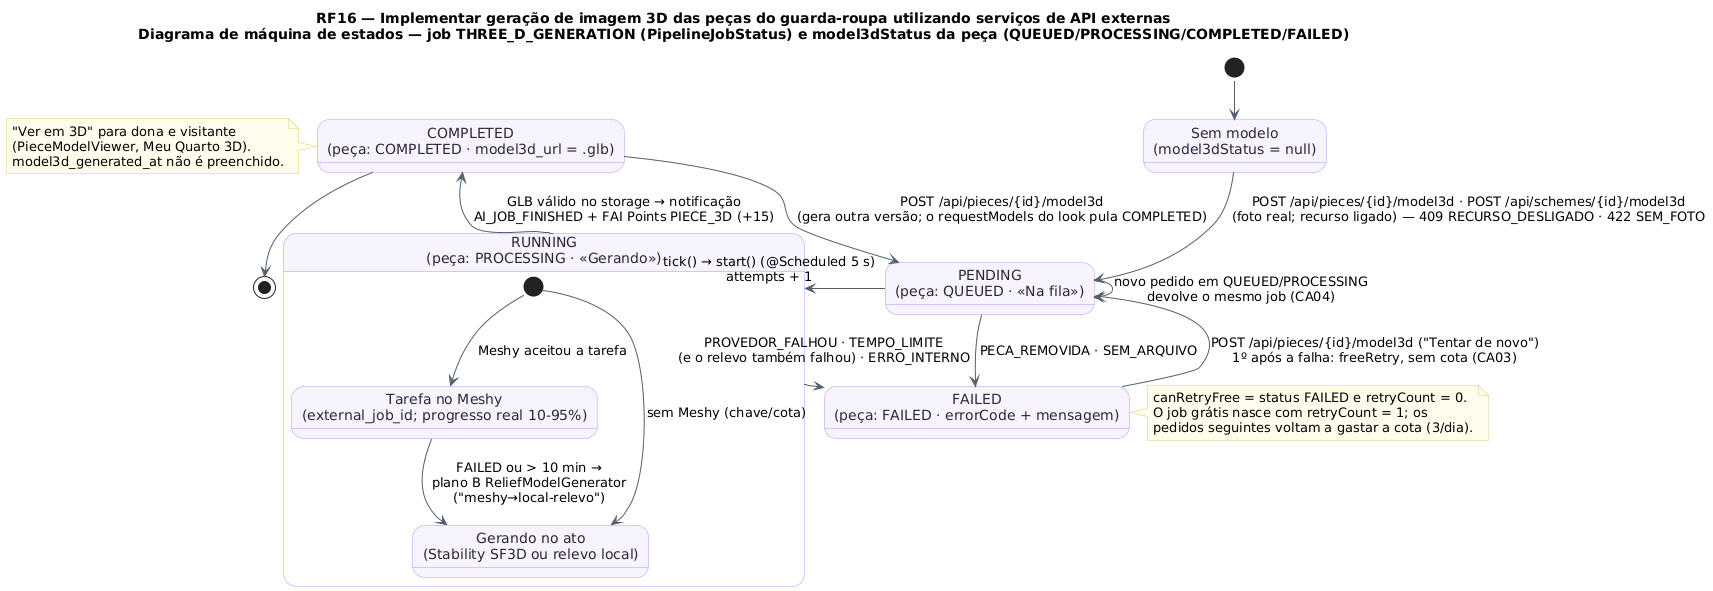

The diagram above was rendered by PlantUML. Its source (embedded in the PNG):
@startuml RF16_MaquinaDeEstados_Job
!pragma layout smetana
!pragma layout smetana
title RF16 — Implementar geração de imagem 3D das peças do guarda-roupa utilizando serviços de API externas\nDiagrama de máquina de estados — job THREE_D_GENERATION (PipelineJobStatus) e model3dStatus da peça (QUEUED/PROCESSING/COMPLETED/FAILED)
skinparam backgroundColor #FFFFFF
skinparam state {
  BackgroundColor #F8F4FF
  BorderColor #B695F5
  FontColor #2D2438
  ArrowColor #52606D
}
skinparam note {
  BackgroundColor #FFFDEB
  BorderColor #D8CE78
}

state "Sem modelo\n(model3dStatus = null)" as Nada
state "PENDING\n(peça: QUEUED · «Na fila»)" as Pend
state "RUNNING\n(peça: PROCESSING · «Gerando»)" as Run {
  state "Tarefa no Meshy\n(external_job_id; progresso real 10-95%)" as Ext
  state "Gerando no ato\n(Stability SF3D ou relevo local)" as Sync
  [*] --> Ext : Meshy aceitou a tarefa
  [*] --> Sync : sem Meshy (chave/cota)
  Ext --> Sync : FAILED ou > 10 min →\nplano B ReliefModelGenerator\n("meshy→local-relevo")
}
state "COMPLETED\n(peça: COMPLETED · model3d_url = .glb)" as Done
state "FAILED\n(peça: FAILED · errorCode + mensagem)" as Fail

[*] --> Nada
Nada --> Pend : POST /api/pieces/{id}/model3d · POST /api/schemes/{id}/model3d\n(foto real; recurso ligado) — 409 RECURSO_DESLIGADO · 422 SEM_FOTO
Pend --> Pend : novo pedido em QUEUED/PROCESSING\ndevolve o mesmo job (CA04)
Pend --> Run : tick() → start() (@Scheduled 5 s)\nattempts + 1
Pend --> Fail : PECA_REMOVIDA · SEM_ARQUIVO
Run --> Done : GLB válido no storage → notificação\nAI_JOB_FINISHED + FAI Points PIECE_3D (+15)
Run --> Fail : PROVEDOR_FALHOU · TEMPO_LIMITE\n(e o relevo também falhou) · ERRO_INTERNO
Fail --> Pend : POST /api/pieces/{id}/model3d ("Tentar de novo")\n1º após a falha: freeRetry, sem cota (CA03)
Done --> Pend : POST /api/pieces/{id}/model3d\n(gera outra versão; o requestModels do look pula COMPLETED)
Done --> [*]

note right of Fail
  canRetryFree = status FAILED e retryCount = 0.
  O job grátis nasce com retryCount = 1; os
  pedidos seguintes voltam a gastar a cota (3/dia).
end note
note left of Done
  "Ver em 3D" para dona e visitante
  (PieceModelViewer, Meu Quarto 3D).
  model3d_generated_at não é preenchido.
end note
@enduml